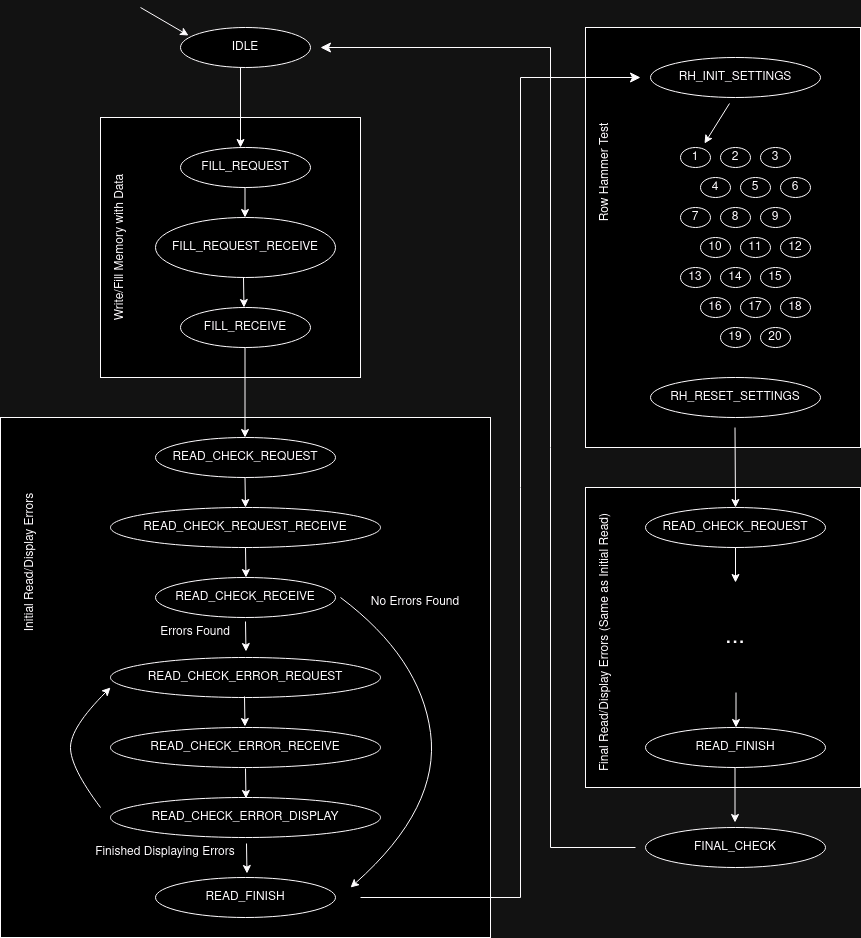

The diagram above was exported from draw.io. Its source (the exported page's mxGraphModel, read from the mxfile embedded in the PNG):
<mxGraphModel dx="2711" dy="1069" grid="1" gridSize="10" guides="1" tooltips="1" connect="1" arrows="1" fold="1" page="1" pageScale="1" pageWidth="850" pageHeight="1100" math="0" shadow="0">
  <root>
    <mxCell id="0" />
    <mxCell id="1" parent="0" />
    <mxCell id="-vqMy0u0C_WF8sZ5TRBK-80" value="" style="rounded=0;whiteSpace=wrap;html=1;" vertex="1" parent="1">
      <mxGeometry x="495" y="510" width="275" height="300" as="geometry" />
    </mxCell>
    <mxCell id="-vqMy0u0C_WF8sZ5TRBK-69" value="" style="rounded=0;whiteSpace=wrap;html=1;" vertex="1" parent="1">
      <mxGeometry x="495" y="50" width="275" height="420" as="geometry" />
    </mxCell>
    <mxCell id="-vqMy0u0C_WF8sZ5TRBK-40" value="" style="rounded=0;whiteSpace=wrap;html=1;" vertex="1" parent="1">
      <mxGeometry x="-90" y="440" width="490" height="520" as="geometry" />
    </mxCell>
    <mxCell id="-vqMy0u0C_WF8sZ5TRBK-7" value="" style="rounded=0;whiteSpace=wrap;html=1;" vertex="1" parent="1">
      <mxGeometry x="10" y="140" width="260" height="260" as="geometry" />
    </mxCell>
    <mxCell id="-vqMy0u0C_WF8sZ5TRBK-2" value="IDLE" style="ellipse;whiteSpace=wrap;html=1;" vertex="1" parent="1">
      <mxGeometry x="90" y="50" width="130" height="40" as="geometry" />
    </mxCell>
    <mxCell id="-vqMy0u0C_WF8sZ5TRBK-3" value="FILL_REQUEST" style="ellipse;whiteSpace=wrap;html=1;" vertex="1" parent="1">
      <mxGeometry x="90" y="170" width="130" height="40" as="geometry" />
    </mxCell>
    <mxCell id="-vqMy0u0C_WF8sZ5TRBK-4" value="FILL_REQUEST_RECEIVE" style="ellipse;whiteSpace=wrap;html=1;" vertex="1" parent="1">
      <mxGeometry x="65" y="240" width="180" height="60" as="geometry" />
    </mxCell>
    <mxCell id="-vqMy0u0C_WF8sZ5TRBK-5" value="FILL_RECEIVE" style="ellipse;whiteSpace=wrap;html=1;" vertex="1" parent="1">
      <mxGeometry x="90" y="330" width="130" height="40" as="geometry" />
    </mxCell>
    <mxCell id="-vqMy0u0C_WF8sZ5TRBK-8" value="Write/Fill Memory with Data" style="text;html=1;align=center;verticalAlign=middle;whiteSpace=wrap;rounded=0;rotation=-90;" vertex="1" parent="1">
      <mxGeometry x="-60" y="255" width="180" height="30" as="geometry" />
    </mxCell>
    <mxCell id="-vqMy0u0C_WF8sZ5TRBK-9" value="" style="endArrow=classic;html=1;rounded=0;entryX=0.062;entryY=0.2;entryDx=0;entryDy=0;entryPerimeter=0;" edge="1" parent="1" target="-vqMy0u0C_WF8sZ5TRBK-2">
      <mxGeometry width="50" height="50" relative="1" as="geometry">
        <mxPoint x="50" y="30" as="sourcePoint" />
        <mxPoint x="100" y="30" as="targetPoint" />
      </mxGeometry>
    </mxCell>
    <mxCell id="-vqMy0u0C_WF8sZ5TRBK-12" value="" style="endArrow=classic;html=1;rounded=0;" edge="1" parent="1">
      <mxGeometry width="50" height="50" relative="1" as="geometry">
        <mxPoint x="150" y="90" as="sourcePoint" />
        <mxPoint x="150" y="170" as="targetPoint" />
      </mxGeometry>
    </mxCell>
    <mxCell id="-vqMy0u0C_WF8sZ5TRBK-13" value="" style="endArrow=classic;html=1;rounded=0;" edge="1" parent="1">
      <mxGeometry width="50" height="50" relative="1" as="geometry">
        <mxPoint x="154.5" y="210" as="sourcePoint" />
        <mxPoint x="154.5" y="240" as="targetPoint" />
      </mxGeometry>
    </mxCell>
    <mxCell id="-vqMy0u0C_WF8sZ5TRBK-14" value="" style="endArrow=classic;html=1;rounded=0;" edge="1" parent="1">
      <mxGeometry width="50" height="50" relative="1" as="geometry">
        <mxPoint x="153" y="300" as="sourcePoint" />
        <mxPoint x="153.5" y="330" as="targetPoint" />
      </mxGeometry>
    </mxCell>
    <mxCell id="-vqMy0u0C_WF8sZ5TRBK-16" value="READ_CHECK_REQUEST" style="ellipse;whiteSpace=wrap;html=1;" vertex="1" parent="1">
      <mxGeometry x="65" y="460" width="180" height="40" as="geometry" />
    </mxCell>
    <mxCell id="-vqMy0u0C_WF8sZ5TRBK-17" value="READ_CHECK_REQUEST_RECEIVE" style="ellipse;whiteSpace=wrap;html=1;" vertex="1" parent="1">
      <mxGeometry x="20" y="530" width="270" height="40" as="geometry" />
    </mxCell>
    <mxCell id="-vqMy0u0C_WF8sZ5TRBK-19" value="READ_CHECK_RECEIVE" style="ellipse;whiteSpace=wrap;html=1;" vertex="1" parent="1">
      <mxGeometry x="65" y="600" width="180" height="40" as="geometry" />
    </mxCell>
    <mxCell id="-vqMy0u0C_WF8sZ5TRBK-20" value="" style="endArrow=classic;html=1;rounded=0;" edge="1" parent="1">
      <mxGeometry width="50" height="50" relative="1" as="geometry">
        <mxPoint x="154.5" y="370" as="sourcePoint" />
        <mxPoint x="154.5" y="460" as="targetPoint" />
      </mxGeometry>
    </mxCell>
    <mxCell id="-vqMy0u0C_WF8sZ5TRBK-21" value="" style="endArrow=classic;html=1;rounded=0;entryX=0.5;entryY=0;entryDx=0;entryDy=0;" edge="1" parent="1" target="-vqMy0u0C_WF8sZ5TRBK-17">
      <mxGeometry width="50" height="50" relative="1" as="geometry">
        <mxPoint x="154.5" y="500" as="sourcePoint" />
        <mxPoint x="155" y="525" as="targetPoint" />
      </mxGeometry>
    </mxCell>
    <mxCell id="-vqMy0u0C_WF8sZ5TRBK-25" value="" style="endArrow=classic;html=1;rounded=0;" edge="1" parent="1">
      <mxGeometry width="50" height="50" relative="1" as="geometry">
        <mxPoint x="155" y="570" as="sourcePoint" />
        <mxPoint x="155.5" y="600" as="targetPoint" />
      </mxGeometry>
    </mxCell>
    <mxCell id="-vqMy0u0C_WF8sZ5TRBK-27" value="READ_CHECK_ERROR_REQUEST" style="ellipse;whiteSpace=wrap;html=1;" vertex="1" parent="1">
      <mxGeometry x="20" y="680" width="270" height="40" as="geometry" />
    </mxCell>
    <mxCell id="-vqMy0u0C_WF8sZ5TRBK-28" value="READ_CHECK_ERROR_RECEIVE" style="ellipse;whiteSpace=wrap;html=1;" vertex="1" parent="1">
      <mxGeometry x="20" y="750" width="270" height="40" as="geometry" />
    </mxCell>
    <mxCell id="-vqMy0u0C_WF8sZ5TRBK-29" value="READ_CHECK_ERROR_DISPLAY" style="ellipse;whiteSpace=wrap;html=1;" vertex="1" parent="1">
      <mxGeometry x="20" y="820" width="270" height="40" as="geometry" />
    </mxCell>
    <mxCell id="-vqMy0u0C_WF8sZ5TRBK-30" value="" style="curved=1;endArrow=classic;html=1;rounded=0;" edge="1" parent="1">
      <mxGeometry width="50" height="50" relative="1" as="geometry">
        <mxPoint x="10" y="830" as="sourcePoint" />
        <mxPoint x="20" y="710" as="targetPoint" />
        <Array as="points">
          <mxPoint x="-20" y="790" />
          <mxPoint x="-20" y="750" />
        </Array>
      </mxGeometry>
    </mxCell>
    <mxCell id="-vqMy0u0C_WF8sZ5TRBK-31" value="" style="endArrow=classic;html=1;rounded=0;" edge="1" parent="1">
      <mxGeometry width="50" height="50" relative="1" as="geometry">
        <mxPoint x="155" y="644" as="sourcePoint" />
        <mxPoint x="155.5" y="674" as="targetPoint" />
      </mxGeometry>
    </mxCell>
    <mxCell id="-vqMy0u0C_WF8sZ5TRBK-32" value="" style="endArrow=classic;html=1;rounded=0;" edge="1" parent="1">
      <mxGeometry width="50" height="50" relative="1" as="geometry">
        <mxPoint x="154" y="719" as="sourcePoint" />
        <mxPoint x="154.5" y="749" as="targetPoint" />
      </mxGeometry>
    </mxCell>
    <mxCell id="-vqMy0u0C_WF8sZ5TRBK-33" value="" style="endArrow=classic;html=1;rounded=0;" edge="1" parent="1">
      <mxGeometry width="50" height="50" relative="1" as="geometry">
        <mxPoint x="155" y="791" as="sourcePoint" />
        <mxPoint x="155.5" y="821" as="targetPoint" />
      </mxGeometry>
    </mxCell>
    <mxCell id="-vqMy0u0C_WF8sZ5TRBK-34" value="" style="curved=1;endArrow=classic;html=1;rounded=0;" edge="1" parent="1">
      <mxGeometry width="50" height="50" relative="1" as="geometry">
        <mxPoint x="250" y="620" as="sourcePoint" />
        <mxPoint x="260" y="910" as="targetPoint" />
        <Array as="points">
          <mxPoint x="330" y="680" />
          <mxPoint x="350" y="830" />
        </Array>
      </mxGeometry>
    </mxCell>
    <mxCell id="-vqMy0u0C_WF8sZ5TRBK-35" value="No Errors Found" style="text;html=1;align=center;verticalAlign=middle;whiteSpace=wrap;rounded=0;" vertex="1" parent="1">
      <mxGeometry x="260" y="610" width="130" height="30" as="geometry" />
    </mxCell>
    <mxCell id="-vqMy0u0C_WF8sZ5TRBK-36" value="Errors Found" style="text;html=1;align=center;verticalAlign=middle;whiteSpace=wrap;rounded=0;" vertex="1" parent="1">
      <mxGeometry x="40" y="640" width="130" height="30" as="geometry" />
    </mxCell>
    <mxCell id="-vqMy0u0C_WF8sZ5TRBK-37" value="" style="endArrow=classic;html=1;rounded=0;" edge="1" parent="1">
      <mxGeometry width="50" height="50" relative="1" as="geometry">
        <mxPoint x="156" y="866" as="sourcePoint" />
        <mxPoint x="156.5" y="896" as="targetPoint" />
      </mxGeometry>
    </mxCell>
    <mxCell id="-vqMy0u0C_WF8sZ5TRBK-39" value="READ_FINISH" style="ellipse;whiteSpace=wrap;html=1;" vertex="1" parent="1">
      <mxGeometry x="65" y="900" width="180" height="40" as="geometry" />
    </mxCell>
    <mxCell id="-vqMy0u0C_WF8sZ5TRBK-41" value="Initial Read/Display Errors " style="text;html=1;align=center;verticalAlign=middle;whiteSpace=wrap;rounded=0;rotation=-90;" vertex="1" parent="1">
      <mxGeometry x="-155" y="570" width="190" height="30" as="geometry" />
    </mxCell>
    <mxCell id="-vqMy0u0C_WF8sZ5TRBK-44" value="" style="edgeStyle=elbowEdgeStyle;elbow=horizontal;endArrow=classic;html=1;curved=0;rounded=0;endSize=8;startSize=8;" edge="1" parent="1">
      <mxGeometry width="50" height="50" relative="1" as="geometry">
        <mxPoint x="270" y="920" as="sourcePoint" />
        <mxPoint x="550" y="100" as="targetPoint" />
        <Array as="points">
          <mxPoint x="430" y="510" />
        </Array>
      </mxGeometry>
    </mxCell>
    <mxCell id="-vqMy0u0C_WF8sZ5TRBK-45" value="RH_INIT_SETTINGS" style="ellipse;whiteSpace=wrap;html=1;" vertex="1" parent="1">
      <mxGeometry x="560" y="80" width="170" height="40" as="geometry" />
    </mxCell>
    <mxCell id="-vqMy0u0C_WF8sZ5TRBK-46" value="Finished Displaying Errors" style="text;html=1;align=center;verticalAlign=middle;whiteSpace=wrap;rounded=0;" vertex="1" parent="1">
      <mxGeometry y="860" width="150" height="30" as="geometry" />
    </mxCell>
    <mxCell id="-vqMy0u0C_WF8sZ5TRBK-47" value="1" style="ellipse;whiteSpace=wrap;html=1;" vertex="1" parent="1">
      <mxGeometry x="590" y="170" width="30" height="20" as="geometry" />
    </mxCell>
    <mxCell id="-vqMy0u0C_WF8sZ5TRBK-48" value="2" style="ellipse;whiteSpace=wrap;html=1;" vertex="1" parent="1">
      <mxGeometry x="630" y="170" width="30" height="20" as="geometry" />
    </mxCell>
    <mxCell id="-vqMy0u0C_WF8sZ5TRBK-49" value="3" style="ellipse;whiteSpace=wrap;html=1;" vertex="1" parent="1">
      <mxGeometry x="670" y="170" width="30" height="20" as="geometry" />
    </mxCell>
    <mxCell id="-vqMy0u0C_WF8sZ5TRBK-50" value="4" style="ellipse;whiteSpace=wrap;html=1;" vertex="1" parent="1">
      <mxGeometry x="610" y="200" width="30" height="20" as="geometry" />
    </mxCell>
    <mxCell id="-vqMy0u0C_WF8sZ5TRBK-51" value="5" style="ellipse;whiteSpace=wrap;html=1;" vertex="1" parent="1">
      <mxGeometry x="650" y="200" width="30" height="20" as="geometry" />
    </mxCell>
    <mxCell id="-vqMy0u0C_WF8sZ5TRBK-52" value="6" style="ellipse;whiteSpace=wrap;html=1;" vertex="1" parent="1">
      <mxGeometry x="690" y="200" width="30" height="20" as="geometry" />
    </mxCell>
    <mxCell id="-vqMy0u0C_WF8sZ5TRBK-53" value="7" style="ellipse;whiteSpace=wrap;html=1;" vertex="1" parent="1">
      <mxGeometry x="590" y="230" width="30" height="20" as="geometry" />
    </mxCell>
    <mxCell id="-vqMy0u0C_WF8sZ5TRBK-54" value="8" style="ellipse;whiteSpace=wrap;html=1;" vertex="1" parent="1">
      <mxGeometry x="630" y="230" width="30" height="20" as="geometry" />
    </mxCell>
    <mxCell id="-vqMy0u0C_WF8sZ5TRBK-55" value="9" style="ellipse;whiteSpace=wrap;html=1;" vertex="1" parent="1">
      <mxGeometry x="670" y="230" width="30" height="20" as="geometry" />
    </mxCell>
    <mxCell id="-vqMy0u0C_WF8sZ5TRBK-56" value="10" style="ellipse;whiteSpace=wrap;html=1;" vertex="1" parent="1">
      <mxGeometry x="610" y="260" width="30" height="20" as="geometry" />
    </mxCell>
    <mxCell id="-vqMy0u0C_WF8sZ5TRBK-57" value="11" style="ellipse;whiteSpace=wrap;html=1;" vertex="1" parent="1">
      <mxGeometry x="650" y="260" width="30" height="20" as="geometry" />
    </mxCell>
    <mxCell id="-vqMy0u0C_WF8sZ5TRBK-58" value="12" style="ellipse;whiteSpace=wrap;html=1;" vertex="1" parent="1">
      <mxGeometry x="690" y="260" width="30" height="20" as="geometry" />
    </mxCell>
    <mxCell id="-vqMy0u0C_WF8sZ5TRBK-59" value="13" style="ellipse;whiteSpace=wrap;html=1;" vertex="1" parent="1">
      <mxGeometry x="590" y="290" width="30" height="20" as="geometry" />
    </mxCell>
    <mxCell id="-vqMy0u0C_WF8sZ5TRBK-60" value="14" style="ellipse;whiteSpace=wrap;html=1;" vertex="1" parent="1">
      <mxGeometry x="630" y="290" width="30" height="20" as="geometry" />
    </mxCell>
    <mxCell id="-vqMy0u0C_WF8sZ5TRBK-61" value="15" style="ellipse;whiteSpace=wrap;html=1;" vertex="1" parent="1">
      <mxGeometry x="670" y="290" width="30" height="20" as="geometry" />
    </mxCell>
    <mxCell id="-vqMy0u0C_WF8sZ5TRBK-62" value="16" style="ellipse;whiteSpace=wrap;html=1;" vertex="1" parent="1">
      <mxGeometry x="610" y="320" width="30" height="20" as="geometry" />
    </mxCell>
    <mxCell id="-vqMy0u0C_WF8sZ5TRBK-63" value="17" style="ellipse;whiteSpace=wrap;html=1;" vertex="1" parent="1">
      <mxGeometry x="650" y="320" width="30" height="20" as="geometry" />
    </mxCell>
    <mxCell id="-vqMy0u0C_WF8sZ5TRBK-64" value="18" style="ellipse;whiteSpace=wrap;html=1;" vertex="1" parent="1">
      <mxGeometry x="690" y="320" width="30" height="20" as="geometry" />
    </mxCell>
    <mxCell id="-vqMy0u0C_WF8sZ5TRBK-65" value="19" style="ellipse;whiteSpace=wrap;html=1;" vertex="1" parent="1">
      <mxGeometry x="630" y="350" width="30" height="20" as="geometry" />
    </mxCell>
    <mxCell id="-vqMy0u0C_WF8sZ5TRBK-66" value="20" style="ellipse;whiteSpace=wrap;html=1;" vertex="1" parent="1">
      <mxGeometry x="670" y="350" width="30" height="20" as="geometry" />
    </mxCell>
    <mxCell id="-vqMy0u0C_WF8sZ5TRBK-68" value="RH_RESET_SETTINGS" style="ellipse;whiteSpace=wrap;html=1;" vertex="1" parent="1">
      <mxGeometry x="560" y="400" width="170" height="40" as="geometry" />
    </mxCell>
    <mxCell id="-vqMy0u0C_WF8sZ5TRBK-70" value="" style="endArrow=classic;html=1;rounded=0;" edge="1" parent="1">
      <mxGeometry width="50" height="50" relative="1" as="geometry">
        <mxPoint x="639" y="126" as="sourcePoint" />
        <mxPoint x="614" y="166" as="targetPoint" />
      </mxGeometry>
    </mxCell>
    <mxCell id="-vqMy0u0C_WF8sZ5TRBK-72" value="Row Hammer Test" style="text;html=1;align=center;verticalAlign=middle;whiteSpace=wrap;rounded=0;rotation=-90;" vertex="1" parent="1">
      <mxGeometry x="420" y="180" width="190" height="30" as="geometry" />
    </mxCell>
    <mxCell id="-vqMy0u0C_WF8sZ5TRBK-73" value="" style="endArrow=classic;html=1;rounded=0;entryX=0.5;entryY=0;entryDx=0;entryDy=0;" edge="1" parent="1" target="-vqMy0u0C_WF8sZ5TRBK-75">
      <mxGeometry width="50" height="50" relative="1" as="geometry">
        <mxPoint x="644.5" y="450" as="sourcePoint" />
        <mxPoint x="645" y="520" as="targetPoint" />
      </mxGeometry>
    </mxCell>
    <mxCell id="-vqMy0u0C_WF8sZ5TRBK-75" value="READ_CHECK_REQUEST" style="ellipse;whiteSpace=wrap;html=1;" vertex="1" parent="1">
      <mxGeometry x="555" y="530" width="180" height="40" as="geometry" />
    </mxCell>
    <mxCell id="-vqMy0u0C_WF8sZ5TRBK-76" value="&lt;font style=&quot;font-size: 24px;&quot;&gt;...&lt;/font&gt;" style="text;html=1;align=center;verticalAlign=middle;whiteSpace=wrap;rounded=0;" vertex="1" parent="1">
      <mxGeometry x="615" y="645" width="60" height="30" as="geometry" />
    </mxCell>
    <mxCell id="-vqMy0u0C_WF8sZ5TRBK-77" value="READ_FINISH" style="ellipse;whiteSpace=wrap;html=1;" vertex="1" parent="1">
      <mxGeometry x="555" y="750" width="180" height="40" as="geometry" />
    </mxCell>
    <mxCell id="-vqMy0u0C_WF8sZ5TRBK-78" value="" style="endArrow=classic;html=1;rounded=0;" edge="1" parent="1">
      <mxGeometry width="50" height="50" relative="1" as="geometry">
        <mxPoint x="645" y="570" as="sourcePoint" />
        <mxPoint x="645" y="605" as="targetPoint" />
      </mxGeometry>
    </mxCell>
    <mxCell id="-vqMy0u0C_WF8sZ5TRBK-79" value="" style="endArrow=classic;html=1;rounded=0;" edge="1" parent="1">
      <mxGeometry width="50" height="50" relative="1" as="geometry">
        <mxPoint x="645.5" y="715" as="sourcePoint" />
        <mxPoint x="645.5" y="750" as="targetPoint" />
      </mxGeometry>
    </mxCell>
    <mxCell id="-vqMy0u0C_WF8sZ5TRBK-81" value="Final Read/Display Errors (Same as Initial Read)" style="text;html=1;align=center;verticalAlign=middle;whiteSpace=wrap;rounded=0;rotation=-90;" vertex="1" parent="1">
      <mxGeometry x="375" y="650" width="280" height="30" as="geometry" />
    </mxCell>
    <mxCell id="-vqMy0u0C_WF8sZ5TRBK-82" value="" style="endArrow=classic;html=1;rounded=0;" edge="1" parent="1">
      <mxGeometry width="50" height="50" relative="1" as="geometry">
        <mxPoint x="644.5" y="790" as="sourcePoint" />
        <mxPoint x="644.5" y="845" as="targetPoint" />
      </mxGeometry>
    </mxCell>
    <mxCell id="-vqMy0u0C_WF8sZ5TRBK-83" value="FINAL_CHECK" style="ellipse;whiteSpace=wrap;html=1;" vertex="1" parent="1">
      <mxGeometry x="555" y="850" width="180" height="40" as="geometry" />
    </mxCell>
    <mxCell id="-vqMy0u0C_WF8sZ5TRBK-84" value="" style="edgeStyle=elbowEdgeStyle;elbow=horizontal;endArrow=classic;html=1;curved=0;rounded=0;endSize=8;startSize=8;" edge="1" parent="1">
      <mxGeometry width="50" height="50" relative="1" as="geometry">
        <mxPoint x="545" y="870" as="sourcePoint" />
        <mxPoint x="230" y="70" as="targetPoint" />
        <Array as="points">
          <mxPoint x="460" y="480" />
        </Array>
      </mxGeometry>
    </mxCell>
  </root>
</mxGraphModel>